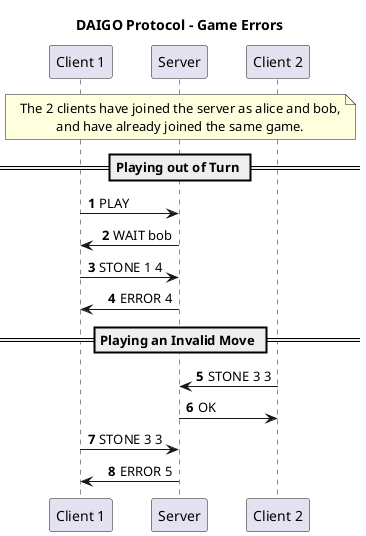

The diagram above was rendered by PlantUML. Its source (embedded in the PNG):
@startuml
skinparam noteTextAlignment center
skinparam sequenceMessageAlign direction
autonumber

title "DAIGO Protocol - Game Errors"

participant "Client 1" as c1
participant "Server" as s
participant "Client 2" as c2

note over c1, c2
The 2 clients have joined the server as alice and bob,
and have already joined the same game.
end note

== Playing out of Turn ==

c1 -> s : PLAY
s -> c1 : WAIT bob
c1 -> s : STONE 1 4
s -> c1 : ERROR 4

== Playing an Invalid Move ==

c2 -> s : STONE 3 3
s -> c2 : OK
c1 -> s : STONE 3 3
s -> c1 : ERROR 5

@enduml